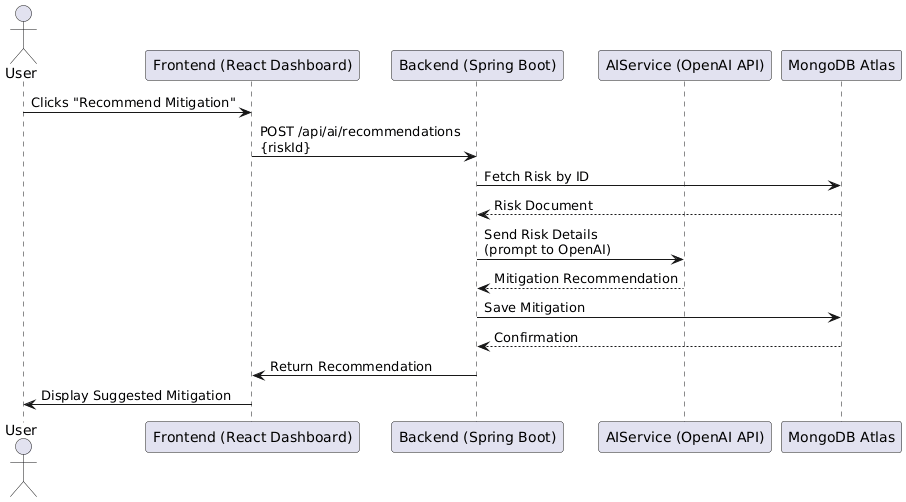

The diagram above was rendered by PlantUML. Its source (embedded in the PNG):
@startuml
actor User
participant "Frontend (React Dashboard)" as Frontend
participant "Backend (Spring Boot)" as Backend
participant "AIService (OpenAI API)" as AIService
participant "MongoDB Atlas" as MongoDB

User -> Frontend : Clicks "Recommend Mitigation"
Frontend -> Backend : POST /api/ai/recommendations\n{riskId}
Backend -> MongoDB : Fetch Risk by ID
MongoDB --> Backend : Risk Document
Backend -> AIService : Send Risk Details\n(prompt to OpenAI)
AIService --> Backend : Mitigation Recommendation
Backend -> MongoDB : Save Mitigation
MongoDB --> Backend : Confirmation
Backend -> Frontend : Return Recommendation
Frontend -> User : Display Suggested Mitigation
@enduml